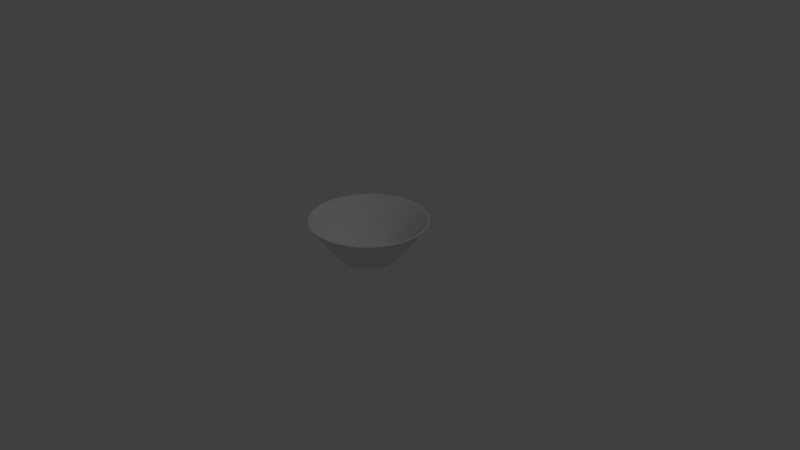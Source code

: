 # Source: bowl.blend  (saved by Blender 2.79.0; exported with 4.5.12 LTS)
import bpy
from mathutils import Matrix  # noqa: F401  (used for matrix-valued properties, if any)

bpy.ops.wm.read_factory_settings(use_empty=True)
scene = bpy.context.scene
scene.name = 'Scene'

# ---- collections
col_collection_1 = bpy.data.collections.new('Collection 1'); scene.collection.children.link(col_collection_1)

# ---- world
world_world = bpy.data.worlds.new('World'); scene.world = world_world
world_world.color = (0.05088, 0.05088, 0.05088)
world_world.use_sun_shadow = False
world_world.sun_shadow_jitter_overblur = 0.0
world_world.cycles.sampling_method = 'MANUAL'

# ---- cameras
cam_camera = bpy.data.cameras.new('Camera')
cam_camera.clip_end = 100.0
cam_camera.lens = 35.0
cam_camera.sensor_width = 32.0
cam_camera.sensor_height = 18.0
cam_camera.ortho_scale = 7.314
cam_camera.dof.focus_distance = 0.0
cam_camera.dof.aperture_fstop = 128.0

# ---- lights
light_lamp = bpy.data.lights.new('Lamp', 'POINT')
light_lamp.transmission_factor = 0.0
light_lamp.cutoff_distance = 30.0
light_lamp.energy = 100.0
light_lamp.shadow_buffer_clip_start = 1.001
light_lamp.shadow_soft_size = 0.1
light_lamp.shadow_maximum_resolution = 0.006
light_lamp.use_absolute_resolution = True

# ---- meshes
me_circle = bpy.data.meshes.new('Circle')
me_circle.from_pydata([(0.0, 0.0, 0.0), (0.0, 1.0, 0.0), (-0.2588, 0.9659, 0.0), (-0.5, 0.866, 0.0), (-0.7071, 0.7071, 0.0), (-0.866, 0.5, 0.0), (-0.9659, 0.2588, 0.0), (-1.0, 7.55e-08, 0.0), (-0.9659, -0.2588, 0.0), (-0.866, -0.5, 0.0), (-0.7071, -0.7071, 0.0), (-0.5, -0.866, 0.0), (-0.2588, -0.9659, 0.0), (-3.894e-07, -1.0, 0.0), (0.2588, -0.9659, 0.0), (0.5, -0.866, 0.0), (0.7071, -0.7071, 0.0), (0.866, -0.5, 0.0), (0.9659, -0.2588, 0.0), (1.0, -4.649e-07, 0.0), (0.9659, 0.2588, 0.0), (0.866, 0.5, 0.0), (0.7071, 0.7071, 0.0), (0.5, 0.866, 0.0), (0.2588, 0.9659, 0.0), (0.0, 1.0, 0.0), (-0.2588, 0.9659, 0.0), (-0.5, 0.866, 0.0), (-0.7071, 0.7071, 0.0), (-0.866, 0.5, 0.0), (-0.9659, 0.2588, 0.0), (-1.0, 7.55e-08, 0.0), (-0.9659, -0.2588, 0.0), (-0.866, -0.5, 0.0), (-0.7071, -0.7071, 0.0), (-0.5, -0.866, 0.0), (-0.2588, -0.9659, 0.0), (-3.894e-07, -1.0, 0.0), (0.2588, -0.9659, 0.0), (0.5, -0.866, 0.0), (0.7071, -0.7071, 0.0), (0.866, -0.5, 0.0), (0.9659, -0.2588, 0.0), (1.0, -4.649e-07, 0.0), (0.9659, 0.2588, 0.0), (0.866, 0.5, 0.0), (0.7071, 0.7071, 0.0), (0.5, 0.866, 0.0), (0.2588, 0.9659, 0.0), (2.052e-08, 2.033, 1.352), (-0.5261, 1.964, 1.352), (-1.016, 1.761, 1.352), (-1.437, 1.437, 1.352), (-1.761, 1.016, 1.352), (-1.964, 0.5261, 1.352), (-2.033, 2.843e-07, 1.352), (-1.964, -0.5261, 1.352), (-1.761, -1.016, 1.352), (-1.437, -1.437, 1.352), (-1.016, -1.761, 1.352), (-0.5261, -1.964, 1.352), (-7.711e-07, -2.033, 1.352), (0.5261, -1.964, 1.352), (1.016, -1.761, 1.352), (1.437, -1.437, 1.352), (1.761, -1.016, 1.352), (1.964, -0.5261, 1.352), (2.033, -8.143e-07, 1.352), (1.964, 0.5261, 1.352), (1.761, 1.016, 1.352), (1.437, 1.437, 1.352), (1.016, 1.761, 1.352), (0.5261, 1.964, 1.352), (0.0, 0.0, -0.053), (0.0, 1.0, -0.053), (-0.2588, 0.9659, -0.053), (-0.5, 0.866, -0.053), (-0.7071, 0.7071, -0.053), (-0.866, 0.5, -0.053), (-0.9659, 0.2588, -0.053), (-1.0, 7.55e-08, -0.053), (-0.9659, -0.2588, -0.053), (-0.866, -0.5, -0.053), (-0.7071, -0.7071, -0.053), (-0.5, -0.866, -0.053), (-0.2588, -0.9659, -0.053), (-3.894e-07, -1.0, -0.053), (0.2588, -0.9659, -0.053), (0.5, -0.866, -0.053), (0.7071, -0.7071, -0.053), (0.866, -0.5, -0.053), (0.9659, -0.2588, -0.053), (1.0, -4.649e-07, -0.053), (0.9659, 0.2588, -0.053), (0.866, 0.5, -0.053), (0.7071, 0.7071, -0.053), (0.5, 0.866, -0.053), (0.2588, 0.9659, -0.053), (0.0, 1.042, -0.03218), (-0.2697, 1.007, -0.03218), (-0.5211, 0.9025, -0.03218), (-0.7369, 0.7369, -0.03218), (-0.9025, 0.5211, -0.03218), (-1.007, 0.2697, -0.03218), (-1.042, 7.55e-08, -0.03218), (-1.007, -0.2697, -0.03218), (-0.9025, -0.5211, -0.03218), (-0.7369, -0.7369, -0.03218), (-0.5211, -0.9025, -0.03218), (-0.2697, -1.007, -0.03218), (-3.894e-07, -1.042, -0.03218), (0.2697, -1.007, -0.03218), (0.5211, -0.9025, -0.03218), (0.7369, -0.7369, -0.03218), (0.9025, -0.5211, -0.03218), (1.007, -0.2697, -0.03218), (1.042, -4.649e-07, -0.03218), (1.007, 0.2697, -0.03218), (0.9025, 0.5211, -0.03218), (0.7369, 0.7369, -0.03218), (0.5211, 0.9025, -0.03218), (0.2697, 1.007, -0.03218), (2.052e-08, 2.075, 1.319), (-0.537, 2.004, 1.319), (-1.037, 1.797, 1.319), (-1.467, 1.467, 1.319), (-1.797, 1.037, 1.319), (-2.004, 0.537, 1.319), (-2.075, 2.843e-07, 1.319), (-2.004, -0.537, 1.319), (-1.797, -1.037, 1.319), (-1.467, -1.467, 1.319), (-1.037, -1.797, 1.319), (-0.537, -2.004, 1.319), (-7.711e-07, -2.075, 1.319), (0.537, -2.004, 1.319), (1.037, -1.797, 1.319), (1.467, -1.467, 1.319), (1.797, -1.037, 1.319), (2.004, -0.537, 1.319), (2.075, -8.143e-07, 1.319), (2.004, 0.537, 1.319), (1.797, 1.037, 1.319), (1.467, 1.467, 1.319), (1.037, 1.797, 1.319), (0.537, 2.004, 1.319), (-1.797, -1.037, 1.319), (-1.467, -1.467, 1.319), (0.537, 2.004, 1.319), (2.052e-08, 2.075, 1.319), (-0.537, 2.004, 1.319), (-1.037, 1.797, 1.319), (1.797, -1.037, 1.319), (2.004, -0.537, 1.319), (-1.037, -1.797, 1.319), (-1.467, 1.467, 1.319), (2.075, -8.143e-07, 1.319), (-0.537, -2.004, 1.319), (-1.797, 1.037, 1.319), (2.004, 0.537, 1.319), (-7.711e-07, -2.075, 1.319), (-2.004, 0.537, 1.319), (1.797, 1.037, 1.319), (0.537, -2.004, 1.319), (-2.075, 2.843e-07, 1.319), (1.467, 1.467, 1.319), (1.037, -1.797, 1.319), (-2.004, -0.537, 1.319), (1.037, 1.797, 1.319), (1.467, -1.467, 1.319), (-1.689, -0.9751, 1.243), (-1.379, -1.379, 1.243), (0.5047, 1.884, 1.243), (1.888e-08, 1.95, 1.243), (-0.5047, 1.884, 1.243), (-0.9751, 1.689, 1.243), (1.689, -0.9751, 1.243), (1.884, -0.5047, 1.243), (-0.9751, -1.689, 1.243), (-1.379, 1.379, 1.243), (1.95, -7.863e-07, 1.243), (-0.5047, -1.884, 1.243), (-1.689, 0.9751, 1.243), (1.884, 0.5047, 1.243), (-7.405e-07, -1.95, 1.243), (-1.884, 0.5047, 1.243), (1.689, 0.9751, 1.243), (0.5047, -1.884, 1.243), (-1.95, 2.676e-07, 1.243), (1.379, 1.379, 1.243), (0.9751, -1.689, 1.243), (-1.884, -0.5047, 1.243), (0.9751, 1.689, 1.243), (1.379, -1.379, 1.243)], [], [(0, 1, 2), (0, 2, 3), (0, 3, 4), (0, 4, 5), (0, 5, 6), (0, 6, 7), (0, 7, 8), (0, 8, 9), (0, 9, 10), (0, 10, 11), (0, 11, 12), (0, 12, 13), (0, 13, 14), (0, 14, 15), (0, 15, 16), (0, 16, 17), (0, 17, 18), (0, 18, 19), (0, 19, 20), (0, 20, 21), (0, 21, 22), (0, 22, 23), (0, 23, 24), (0, 24, 1), (11, 10, 34, 35), (15, 14, 38, 39), (4, 3, 27, 28), (19, 18, 42, 43), (8, 7, 31, 32), (23, 22, 46, 47), (12, 11, 35, 36), (16, 15, 39, 40), (5, 4, 28, 29), (20, 19, 43, 44), (2, 1, 25, 26), (9, 8, 32, 33), (24, 23, 47, 48), (13, 12, 36, 37), (17, 16, 40, 41), (6, 5, 29, 30), (21, 20, 44, 45), (10, 9, 33, 34), (1, 24, 48, 25), (14, 13, 37, 38), (3, 2, 26, 27), (18, 17, 41, 42), (7, 6, 30, 31), (22, 21, 45, 46), (171, 170, 57, 58), (173, 172, 72, 49), (175, 174, 50, 51), (177, 176, 65, 66), (178, 171, 58, 59), (179, 175, 51, 52), (180, 177, 66, 67), (181, 178, 59, 60), (182, 179, 52, 53), (183, 180, 67, 68), (184, 181, 60, 61), (185, 182, 53, 54), (186, 183, 68, 69), (187, 184, 61, 62), (188, 185, 54, 55), (189, 186, 69, 70), (190, 187, 62, 63), (191, 188, 55, 56), (192, 189, 70, 71), (193, 190, 63, 64), (170, 191, 56, 57), (172, 192, 71, 72), (174, 173, 49, 50), (176, 193, 64, 65), (73, 75, 74), (73, 76, 75), (73, 77, 76), (73, 78, 77), (73, 79, 78), (73, 80, 79), (73, 81, 80), (73, 82, 81), (73, 83, 82), (73, 84, 83), (73, 85, 84), (73, 86, 85), (73, 87, 86), (73, 88, 87), (73, 89, 88), (73, 90, 89), (73, 91, 90), (73, 92, 91), (73, 93, 92), (73, 94, 93), (73, 95, 94), (73, 96, 95), (73, 97, 96), (73, 74, 97), (84, 108, 107, 83), (88, 112, 111, 87), (77, 101, 100, 76), (92, 116, 115, 91), (81, 105, 104, 80), (96, 120, 119, 95), (85, 109, 108, 84), (89, 113, 112, 88), (78, 102, 101, 77), (93, 117, 116, 92), (75, 99, 98, 74), (82, 106, 105, 81), (97, 121, 120, 96), (86, 110, 109, 85), (90, 114, 113, 89), (79, 103, 102, 78), (94, 118, 117, 93), (83, 107, 106, 82), (74, 98, 121, 97), (87, 111, 110, 86), (76, 100, 99, 75), (91, 115, 114, 90), (80, 104, 103, 79), (95, 119, 118, 94), (147, 131, 130, 146), (149, 122, 145, 148), (151, 124, 123, 150), (153, 139, 138, 152), (154, 132, 131, 147), (155, 125, 124, 151), (156, 140, 139, 153), (157, 133, 132, 154), (158, 126, 125, 155), (159, 141, 140, 156), (160, 134, 133, 157), (161, 127, 126, 158), (162, 142, 141, 159), (163, 135, 134, 160), (164, 128, 127, 161), (165, 143, 142, 162), (166, 136, 135, 163), (167, 129, 128, 164), (168, 144, 143, 165), (169, 137, 136, 166), (146, 130, 129, 167), (148, 145, 144, 168), (150, 123, 122, 149), (152, 138, 137, 169), (50, 49, 122, 123), (51, 50, 123, 124), (52, 51, 124, 125), (53, 52, 125, 126), (54, 53, 126, 127), (55, 54, 127, 128), (56, 55, 128, 129), (57, 56, 129, 130), (58, 57, 130, 131), (59, 58, 131, 132), (60, 59, 132, 133), (61, 60, 133, 134), (62, 61, 134, 135), (63, 62, 135, 136), (64, 63, 136, 137), (65, 64, 137, 138), (66, 65, 138, 139), (67, 66, 139, 140), (68, 67, 140, 141), (69, 68, 141, 142), (70, 69, 142, 143), (71, 70, 143, 144), (72, 71, 144, 145), (49, 72, 145, 122), (114, 152, 169, 113), (99, 150, 149, 98), (121, 148, 168, 120), (106, 146, 167, 105), (113, 169, 166, 112), (120, 168, 165, 119), (105, 167, 164, 104), (112, 166, 163, 111), (119, 165, 162, 118), (104, 164, 161, 103), (111, 163, 160, 110), (118, 162, 159, 117), (103, 161, 158, 102), (110, 160, 157, 109), (117, 159, 156, 116), (102, 158, 155, 101), (109, 157, 154, 108), (116, 156, 153, 115), (101, 155, 151, 100), (108, 154, 147, 107), (115, 153, 152, 114), (100, 151, 150, 99), (98, 149, 148, 121), (107, 147, 146, 106), (41, 40, 193, 176), (26, 25, 173, 174), (48, 47, 192, 172), (33, 32, 191, 170), (40, 39, 190, 193), (47, 46, 189, 192), (32, 31, 188, 191), (39, 38, 187, 190), (46, 45, 186, 189), (31, 30, 185, 188), (38, 37, 184, 187), (45, 44, 183, 186), (30, 29, 182, 185), (37, 36, 181, 184), (44, 43, 180, 183), (29, 28, 179, 182), (36, 35, 178, 181), (43, 42, 177, 180), (28, 27, 175, 179), (35, 34, 171, 178), (42, 41, 176, 177), (27, 26, 174, 175), (25, 48, 172, 173), (34, 33, 170, 171)])
me_circle.use_remesh_preserve_volume = False
me_circle.use_remesh_preserve_attributes = False
me_circle.use_mirror_vertex_groups = False
me_circle.update()

# ---- objects
ob_circle = bpy.data.objects.new('Circle', me_circle)
ob_lamp = bpy.data.objects.new('Lamp', light_lamp)
ob_camera = bpy.data.objects.new('Camera', cam_camera)

# ---- transforms, parenting, visibility, modifiers, constraints
ob_circle.location = (0.0, 0.0, 0.0)
ob_circle.scale = (0.376, 0.376, 0.376)
ob_circle.lineart.crease_threshold = 0.0
_m = ob_circle.modifiers.new('Subsurf', 'SUBSURF')
_m.uv_smooth = 'PRESERVE_CORNERS'
_m.quality = 2
_m.show_only_control_edges = False
ob_lamp.location = (4.076, 1.005, 5.904)
ob_lamp.rotation_euler = (0.6503, 0.05522, 1.866)
ob_lamp.lock_rotations_4d = False
ob_lamp.empty_display_type = 'ARROWS'
ob_lamp.color = (0.0, 0.0, 0.0, 0.0)
ob_lamp.lineart.crease_threshold = 0.0
ob_camera.location = (7.481, -6.508, 5.344)
ob_camera.rotation_euler = (1.109, 0.0, 0.8149)
ob_camera.lock_rotations_4d = False
ob_camera.empty_display_type = 'ARROWS'
ob_camera.color = (0.0, 0.0, 0.0, 0.0)
ob_camera.display_type = 'WIRE'
ob_camera.lineart.crease_threshold = 0.0

# ---- collection membership
col_collection_1.objects.link(ob_circle)
col_collection_1.objects.link(ob_lamp)
col_collection_1.objects.link(ob_camera)

# ---- scene / render settings (as saved in the file)
scene.camera = ob_camera
scene.frame_start = 1; scene.frame_end = 250; scene.frame_set(1)
scene.render.engine = 'BLENDER_EEVEE_NEXT'
scene.render.resolution_percentage = 50
scene.render.dither_intensity = 0.0
scene.cycles.use_denoising = False
scene.cycles.samples = 128
scene.cycles.sampling_pattern = 'TABULATED_SOBOL'
scene.cycles.use_adaptive_sampling = False
scene.cycles.use_light_tree = False
scene.cycles.blur_glossy = 0.0
scene.cycles.sample_clamp_indirect = 0.0
scene.view_settings.view_transform = 'Standard'
bpy.context.view_layer.update()
